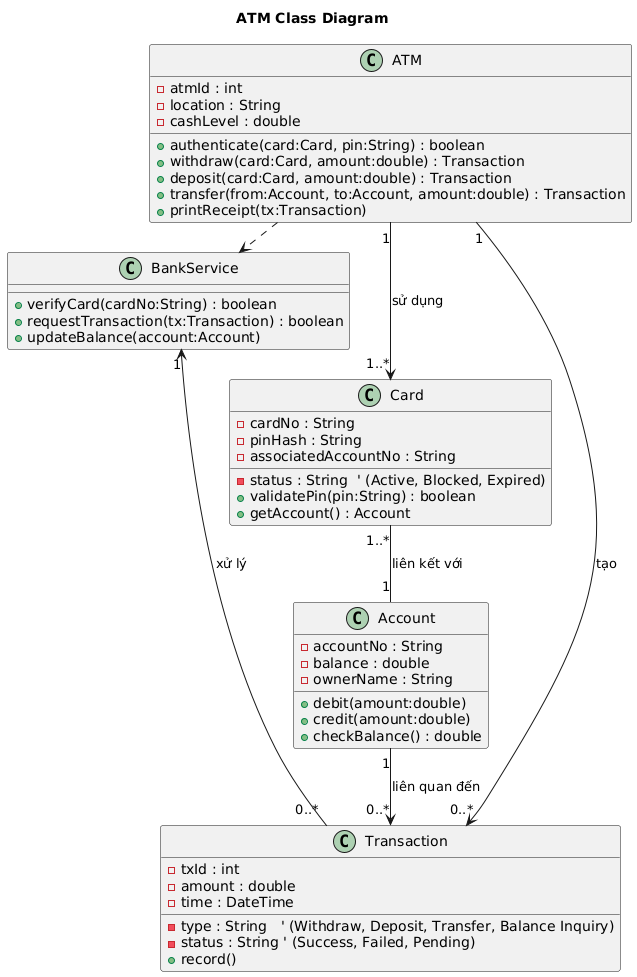

The diagram above was rendered by PlantUML. Its source (embedded in the PNG):
@startuml
title ATM Class Diagram

' ---------------------------------
' 1. Các Lớp Thực Thể (Entity Classes)
' ---------------------------------
class ATM {
  - atmId : int
  - location : String
  - cashLevel : double
  + authenticate(card:Card, pin:String) : boolean
  + withdraw(card:Card, amount:double) : Transaction
  + deposit(card:Card, amount:double) : Transaction
  + transfer(from:Account, to:Account, amount:double) : Transaction
  + printReceipt(tx:Transaction)
}

class Card {
  - cardNo : String
  - pinHash : String
  - status : String  ' (Active, Blocked, Expired)
  - associatedAccountNo : String
  + validatePin(pin:String) : boolean
  + getAccount() : Account
}

class Account {
  - accountNo : String
  - balance : double
  - ownerName : String
  + debit(amount:double)
  + credit(amount:double)
  + checkBalance() : double
}

class Transaction {
  - txId : int
  - type : String   ' (Withdraw, Deposit, Transfer, Balance Inquiry)
  - amount : double
  - time : DateTime
  - status : String ' (Success, Failed, Pending)
  + record()
}

' ---------------------------------
' 2. Lớp Dịch Vụ Mới (Service/Control)
' ---------------------------------
' Thêm lớp để mô hình hóa kết nối với Ngân hàng
class BankService {
  + verifyCard(cardNo:String) : boolean
  + requestTransaction(tx:Transaction) : boolean
  + updateBalance(account:Account)
}

' ---------------------------------
' 3. Quan Hệ (Relationships)
' ---------------------------------
' ATM sử dụng (phụ thuộc) BankService để giao tiếp với Ngân hàng
ATM .> BankService

' ATM thực hiện các giao dịch trên Card và tạo Transaction
ATM "1" --> "1..*" Card : sử dụng
ATM "1" --> "0..*" Transaction : tạo

' Card liên kết với một Account (1 Card có 1 Account chính)
Card "1..*" -- "1" Account : liên kết với

' Transaction ghi lại sự thay đổi của Account (hoặc liên quan đến Account)
Account "1" --> "0..*" Transaction : liên quan đến

' BankService nhận các giao dịch để xử lý
BankService "1" <-- "0..*" Transaction : xử lý
@enduml